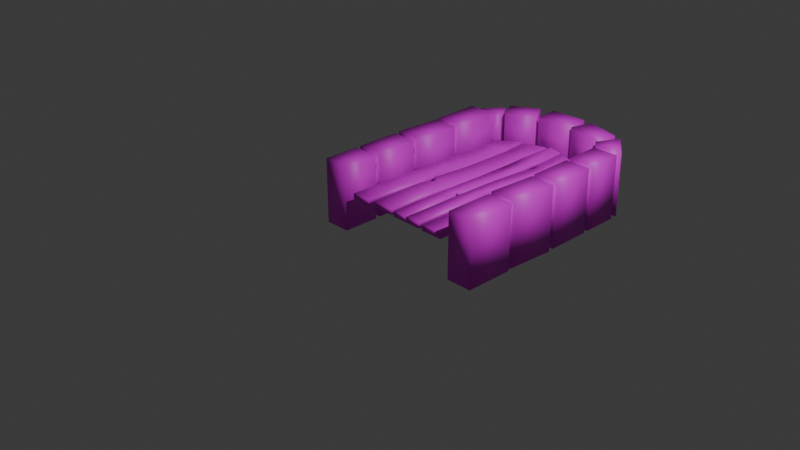 # Source: Door.blend  (saved by Blender 4.1.24; exported with 4.5.12 LTS)
import bpy
from mathutils import Matrix  # noqa: F401  (used for matrix-valued properties, if any)

bpy.ops.wm.read_factory_settings(use_empty=True)
scene = bpy.context.scene
scene.name = 'Scene'

# ---- collections
col_collection = bpy.data.collections.new('Collection'); scene.collection.children.link(col_collection)

# ---- images (referenced by path relative to the original .blend; pixels are not part of the script)
import os
ASSET_DIR = os.environ.get("B2B_ASSET_DIR", "")  # directory of the original .blend (textures are referenced by path, not embedded)
HERE = os.path.dirname(os.path.abspath(__file__))  # packed textures are extracted next to this script under _unpacked/

def load_image(name, relpath, width, height, colorspace="sRGB"):
    """Load a texture the original file referenced (path relative to the .blend, or extracted next to this script)."""
    p = next((c for c in (os.path.join(HERE, relpath), os.path.join(ASSET_DIR, relpath)) if relpath and os.path.exists(c)), "")
    if p:
        img = bpy.data.images.load(p, check_existing=True)
        img.name = name
    else:  # same state as the original file: an image datablock whose file is absent (Cycles renders it pink)
        img = bpy.data.images.new(name, width, height)
        img.source = "FILE"
        img.filepath = "//" + (relpath or name)
    img.colorspace_settings.name = colorspace
    return img
img_rock_outline_1 = load_image('Rock_Outline_1', '', 1024, 1024, 'sRGB')
img_wood = load_image('Wood', '', 1024, 1024, 'sRGB')

# ---- materials (node trees are filled in below, after node groups)
mat_stone = bpy.data.materials.new('Stone')
mat_stone.use_transparent_shadow = False
mat_material_001 = bpy.data.materials.new('Material.001')
mat_material_001.use_transparent_shadow = False

# ---- material node trees
mat_stone.use_nodes = True; mat_stone.node_tree.nodes.clear()
_N = mat_stone.node_tree.nodes; _L = mat_stone.node_tree.links
n0 = _N.new('ShaderNodeBsdfPrincipled'); n0.name = 'Principled BSDF'; n0.location = (10, 300)
n1 = _N.new('ShaderNodeOutputMaterial'); n1.name = 'Material Output'; n1.location = (300, 300)
n2 = _N.new('ShaderNodeTexImage'); n2.name = 'Image Texture'; n2.location = (-280, 271)
n2.image = img_rock_outline_1
_L.new(n0.outputs[0], n1.inputs[0])
_L.new(n2.outputs[0], n0.inputs[0])
n1.is_active_output = True
mat_material_001.use_nodes = True; mat_material_001.node_tree.nodes.clear()
_N = mat_material_001.node_tree.nodes; _L = mat_material_001.node_tree.links
n0 = _N.new('ShaderNodeBsdfPrincipled'); n0.name = 'Principled BSDF'; n0.location = (10, 300)
n1 = _N.new('ShaderNodeOutputMaterial'); n1.name = 'Material Output'; n1.location = (300, 300)
n2 = _N.new('ShaderNodeTexImage'); n2.name = 'Image Texture'; n2.location = (-280, 271)
n2.image = img_wood
_L.new(n0.outputs[0], n1.inputs[0])
_L.new(n2.outputs[0], n0.inputs[0])
n1.is_active_output = True

# ---- world
world_world = bpy.data.worlds.new('World'); scene.world = world_world
world_world.use_nodes = True; world_world.node_tree.nodes.clear()
_N = world_world.node_tree.nodes; _L = world_world.node_tree.links
n0 = _N.new('ShaderNodeOutputWorld'); n0.name = 'World Output'; n0.location = (300, 300)
n1 = _N.new('ShaderNodeBackground'); n1.name = 'Background'; n1.location = (10, 300)
n1.inputs[0].default_value = (0.05088, 0.05088, 0.05088, 1.0)
_L.new(n1.outputs[0], n0.inputs[0])
n0.is_active_output = True
world_world.color = (0.05088, 0.05088, 0.05088)
world_world.use_sun_shadow = False
world_world.sun_shadow_jitter_overblur = 0.0

# ---- cameras
cam_camera = bpy.data.cameras.new('Camera')
cam_camera.clip_end = 100.0
cam_camera.ortho_scale = 7.314

# ---- lights
light_light = bpy.data.lights.new('Light', 'POINT')
light_light.transmission_factor = 0.0
light_light.energy = 1000.0
light_light.shadow_soft_size = 0.1
light_light.shadow_maximum_resolution = 0.006
light_light.use_absolute_resolution = True

# ---- meshes
me_door_1 = bpy.data.meshes.new('Door(1)')
me_door_1.from_pydata([(0.733, 2.192, 0.3764), (0.733, 2.194, -0.3717), (0.7374, 1.77, -0.3729), (0.7374, 1.768, 0.3752), (1.031, 2.197, -0.3717), (1.035, 1.773, -0.3728), (1.031, 2.195, 0.3764), (1.035, 1.771, 0.3753), (0.7509, 0.5032, 0.3717), (0.7509, 0.5053, -0.3764), (0.7509, -0.05691, -0.378), (0.7509, -0.059, 0.3701), (1.049, 0.5053, -0.3764), (1.049, -0.05691, -0.378), (1.049, 0.5032, 0.3717), (1.049, -0.059, 0.3701), (0.7623, 1.132, 0.3735), (0.7623, 1.134, -0.3746), (0.7319, 0.5619, -0.3762), (0.7319, 0.5598, 0.3719), (1.06, 1.118, -0.3747), (1.03, 0.5461, -0.3763), (1.06, 1.116, 0.3734), (1.03, 0.544, 0.3718), (0.7444, 1.706, 0.3751), (0.7444, 1.708, -0.373), (0.7499, 1.189, -0.3745), (0.7499, 1.187, 0.3736), (1.042, 1.711, -0.373), (1.048, 1.192, -0.3745), (1.042, 1.709, 0.3751), (1.048, 1.19, 0.3736), (-0.7509, 2.172, 0.3764), (-0.7509, 1.609, 0.3748), (-0.7509, 1.612, -0.3733), (-0.7509, 2.174, -0.3717), (-1.049, 1.612, -0.3733), (-1.049, 2.174, -0.3717), (-1.049, 1.609, 0.3748), (-1.049, 2.172, 0.3764), (-0.7319, 1.553, 0.3747), (-0.7623, 0.9809, 0.3731), (-0.7623, 0.983, -0.3751), (-0.7319, 1.555, -0.3735), (-1.06, 0.9988, -0.375), (-1.03, 1.571, -0.3734), (-1.06, 0.9967, 0.3731), (-1.03, 1.569, 0.3747), (-0.7499, 0.9261, 0.3729), (-0.7444, 0.4071, 0.3714), (-0.7444, 0.4092, -0.3767), (-0.7499, 0.9282, -0.3752), (-1.042, 0.4061, -0.3767), (-1.048, 0.925, -0.3752), (-1.042, 0.404, 0.3714), (-1.048, 0.9229, 0.3729), (-0.7374, 0.3451, 0.3713), (-0.733, -0.07922, 0.3701), (-0.733, -0.07713, -0.378), (-0.7374, 0.3472, -0.3768), (-1.031, -0.08026, -0.378), (-1.035, 0.344, -0.3768), (-1.031, -0.08235, 0.3701), (-1.035, 0.342, 0.3713), (-0.4252, 2.677, 0.3778), (-0.4252, 2.679, -0.3703), (-0.7477, 2.509, -0.3708), (-0.7477, 2.507, 0.3773), (-0.3013, 2.444, -0.371), (-0.6237, 2.274, -0.3714), (-0.3013, 2.441, 0.3771), (-0.6237, 2.272, 0.3767), (-0.284, 2.745, 0.378), (0.1512, 2.76, 0.378), (0.1512, 2.762, -0.3701), (-0.284, 2.748, -0.3701), (0.1604, 2.484, -0.3709), (-0.2748, 2.47, -0.3709), (0.1604, 2.482, 0.3772), (-0.2748, 2.468, 0.3772), (0.2624, 2.747, 0.378), (0.6816, 2.629, 0.3777), (0.6816, 2.631, -0.3704), (0.2624, 2.749, -0.3701), (0.6064, 2.364, -0.3712), (0.1872, 2.481, -0.3709), (0.6064, 2.361, 0.3769), (0.1872, 2.479, 0.3772), (0.7736, 2.605, 0.3776), (1.033, 2.277, 0.3767), (1.033, 2.279, -0.3714), (0.7736, 2.607, -0.3705), (0.7395, 2.223, -0.3716), (0.639, 2.338, -0.3713), (0.7395, 2.221, 0.3765), (0.639, 2.335, 0.3768), (-1.003, 2.209, 0.3483), (-0.788, 2.482, 0.3491), (-0.788, 2.483, -0.3427), (-1.003, 2.211, -0.3434), (-0.6658, 2.254, -0.3433), (-0.7316, 2.199, -0.3435), (-0.6658, 2.252, 0.3484), (-0.7316, 2.197, 0.3483)], [], [(0, 1, 2), (0, 2, 3), (1, 4, 5), (1, 5, 2), (4, 6, 7), (4, 7, 5), (6, 0, 3), (6, 3, 7), (5, 7, 3), (5, 3, 2), (1, 0, 6), (1, 6, 4), (8, 9, 10), (8, 10, 11), (9, 12, 13), (9, 13, 10), (12, 14, 15), (12, 15, 13), (15, 14, 8), (15, 8, 11), (13, 15, 11), (13, 11, 10), (9, 8, 14), (9, 14, 12), (16, 17, 18), (16, 18, 19), (17, 20, 21), (17, 21, 18), (20, 22, 23), (20, 23, 21), (23, 22, 16), (23, 16, 19), (21, 23, 19), (21, 19, 18), (17, 16, 22), (17, 22, 20), (24, 25, 26), (24, 26, 27), (25, 28, 29), (25, 29, 26), (28, 30, 31), (28, 31, 29), (30, 24, 27), (30, 27, 31), (29, 31, 27), (29, 27, 26), (25, 24, 30), (25, 30, 28), (32, 33, 34), (32, 34, 35), (34, 36, 37), (34, 37, 35), (36, 38, 39), (36, 39, 37), (39, 38, 33), (39, 33, 32), (37, 39, 32), (37, 32, 35), (36, 34, 33), (36, 33, 38), (40, 41, 42), (40, 42, 43), (42, 44, 45), (42, 45, 43), (44, 46, 47), (44, 47, 45), (47, 46, 41), (47, 41, 40), (45, 47, 40), (45, 40, 43), (44, 42, 41), (44, 41, 46), (48, 49, 50), (48, 50, 51), (50, 52, 53), (50, 53, 51), (52, 54, 55), (52, 55, 53), (54, 49, 48), (54, 48, 55), (53, 55, 48), (53, 48, 51), (52, 50, 49), (52, 49, 54), (56, 57, 58), (56, 58, 59), (58, 60, 61), (58, 61, 59), (60, 62, 63), (60, 63, 61), (62, 57, 56), (62, 56, 63), (61, 63, 56), (61, 56, 59), (60, 58, 57), (60, 57, 62), (64, 65, 66), (64, 66, 67), (65, 68, 69), (65, 69, 66), (68, 70, 71), (68, 71, 69), (71, 70, 64), (71, 64, 67), (69, 71, 67), (69, 67, 66), (68, 65, 64), (68, 64, 70), (72, 73, 74), (72, 74, 75), (74, 76, 77), (74, 77, 75), (76, 78, 79), (76, 79, 77), (79, 78, 73), (79, 73, 72), (77, 79, 72), (77, 72, 75), (76, 74, 73), (76, 73, 78), (80, 81, 82), (80, 82, 83), (83, 82, 84), (83, 84, 85), (84, 86, 87), (84, 87, 85), (86, 81, 80), (86, 80, 87), (85, 87, 80), (85, 80, 83), (84, 82, 81), (84, 81, 86), (88, 89, 90), (88, 90, 91), (91, 90, 92), (91, 92, 93), (92, 94, 95), (92, 95, 93), (94, 89, 88), (94, 88, 95), (93, 95, 88), (93, 88, 91), (90, 89, 94), (90, 94, 92), (96, 97, 98), (96, 98, 99), (98, 100, 101), (98, 101, 99), (101, 100, 102), (101, 102, 103), (103, 102, 97), (103, 97, 96), (99, 103, 96), (99, 101, 103), (100, 98, 97), (100, 97, 102)])
me_door_1.polygons.foreach_set('use_smooth', [True] * 156)
me_door_1.materials.append(mat_stone)
me_door_1.update()
me_door_1__001 = bpy.data.meshes.new('Door(1).001')
me_door_1__001.from_pydata([(0.3693, 2.271, 0.03105), (0.3693, 2.271, 0.09239), (0.3907, 1.929, 0.08607), (0.3907, 1.93, 0.02473), (0.1775, 2.328, 0.09344), (0.2025, 1.929, 0.08607), (0.1775, 2.328, 0.0354), (0.2025, 1.93, 0.03305), (0.2046, 1.99, 0.05831), (0.1526, -0.05256, 0.09091), (0.1526, -0.05239, 0.02957), (0.3408, -0.05239, 0.02957), (0.3408, -0.05256, 0.09091), (0.176, 0.6082, 0.04698), (0.3642, 0.6082, 0.04698), (0.1679, 1.269, 0.03326), (0.2984, 0.8704, 0.04154), (0.3561, 1.269, 0.03326), (0.3482, 1.062, 0.03756), (0.3617, 0.7552, 0.04393), (0.195, 1.715, 0.0275), (0.2633, 1.752, 0.02702), (0.176, 0.6081, 0.1083), (0.1679, 1.269, 0.0946), (0.189, 1.642, 0.06261), (0.3642, 0.6081, 0.1083), (0.3559, 0.8751, 0.1028), (0.3561, 1.269, 0.0946), (0.2403, 1.807, 0.08765), (0.1943, 1.705, 0.08896), (0.3944, 2.264, 0.1024), (0.3944, 2.264, 0.04104), (0.4047, 1.922, 0.04546), (0.4047, 1.921, 0.1068), (0.4347, 2.252, 0.0412), (0.6452, 2.101, 0.04314), (0.6452, 1.922, 0.04546), (0.6452, -0.06039, 0.02954), (0.6452, -0.06056, 0.09088), (0.3848, -0.06056, 0.09088), (0.3848, -0.06039, 0.02954), (0.5671, 1.744, 0.1035), (0.6452, 1.873, 0.09985), (0.6452, 1.921, 0.09938), (0.6452, 1.483, 0.03734), (0.6452, 1.483, 0.09868), (0.6304, 1.261, 0.09458), (0.6304, 1.261, 0.03324), (0.3967, 0.6003, 0.01582), (0.6452, 0.6003, 0.01582), (0.3821, 0.8673, 0.02286), (0.3605, 1.261, 0.03324), (0.6452, 0.9903, 0.0261), (0.6087, 1.799, 0.04319), (0.6452, 1.867, 0.04445), (0.6452, 1.726, 0.04184), (0.3967, 0.6001, 0.07716), (0.3605, 1.261, 0.09458), (0.4649, 0.8623, 0.08407), (0.3718, 1.054, 0.08912), (0.3887, 0.7471, 0.08104), (-0.06436, -0.04055, 0.09094), (-0.06436, -0.04038, 0.0296), (-0.07248, 0.6202, 0.04182), (-0.07248, 0.6201, 0.1032), (-0.3343, -0.04038, 0.0296), (-0.3424, 0.6202, 0.04182), (-0.3343, -0.04055, 0.09094), (-0.3424, 0.6201, 0.09484), (-0.3407, 0.5592, 0.06958), (-0.1094, 1.679, 0.08635), (-0.02725, 1.794, 0.08396), (-0.03251, 1.941, 0.08091), (-0.3024, 1.941, 0.08091), (-0.2971, 1.281, 0.09463), (-0.02726, 1.281, 0.09463), (-0.02759, 1.488, 0.09033), (-0.2367, 0.7978, 0.1009), (-0.3299, 0.8348, 0.1004), (-0.2971, 1.281, 0.03329), (-0.3024, 1.942, 0.01957), (-0.3264, 0.9077, 0.06528), (-0.03251, 1.942, 0.01957), (-0.02726, 1.281, 0.03329), (-0.02631, 1.675, 0.02512), (-0.2773, 0.7428, 0.04024), (-0.3294, 0.8446, 0.03893), (-0.02788, -0.0503, 0.02957), (-0.05488, 0.6049, 0.08236), (-0.05491, 0.6051, 0.02102), (-0.02787, -0.05049, 0.09091), (0.1337, 0.6041, 0.08236), (0.1604, -0.05049, 0.02957), (0.1337, 0.6043, 0.02935), (0.1313, 0.5433, 0.05426), (0.1604, -0.05069, 0.09091), (0.0519, 1.671, 0.04377), (-0.007726, 1.787, 0.04681), (-0.00796, 1.934, 0.05068), (0.07282, 0.7821, 0.02431), (-0.01833, 1.269, 0.03326), (0.1705, 1.268, 0.0946), (0.1802, 1.934, 0.05068), (0.1802, 1.933, 0.112), (0.1469, 0.8918, 0.06051), (0.1411, 0.8191, 0.025), (0.1706, 1.268, 0.03326), (-0.005499, 1.666, 0.105), (0.09555, 0.7267, 0.08463), (0.1417, 0.8285, 0.08651), (-0.01842, 1.268, 0.0946), (-0.003959, 1.478, 0.03872), (-0.00796, 1.933, 0.112), (-0.3456, 2.273, 0.03097), (-0.3494, 1.934, 0.08608), (-0.3483, 1.934, 0.02474), (-0.4168, 2.252, 0.09195), (-0.6125, 2.112, 0.08927), (-0.6196, 1.943, 0.0861), (-0.6112, 2.113, 0.0341), (-0.6183, 1.942, 0.03308), (-0.6154, 2.002, 0.05834), (-0.4168, 2.252, 0.03061), (-0.6273, -0.06056, 0.09088), (-0.6273, -0.06039, 0.02954), (-0.3939, -0.06039, 0.02954), (-0.3939, -0.06056, 0.09088), (-0.5982, 0.6013, 0.04696), (-0.3512, 0.6013, 0.04696), (-0.4235, 0.8649, 0.04152), (-0.343, 0.7491, 0.04391), (-0.5164, 1.76, 0.02704), (-0.3209, 1.265, 0.03325), (-0.5982, 0.6011, 0.1083), (-0.6062, 1.265, 0.09459), (-0.6055, 1.646, 0.06262), (-0.6077, 1.722, 0.02752), (-0.6062, 1.265, 0.03325), (-0.3512, 0.6011, 0.1083), (-0.3412, 0.8698, 0.1028), (-0.3209, 1.265, 0.09459), (-0.5587, 1.818, 0.08768), (-0.6083, 1.713, 0.08898), (-0.3393, 1.058, 0.03754), (0.4347, 2.252, 0.1025), (0.008937, 2.378, 0.1028), (0.1767, 2.328, 0.1038), (0.1767, 2.328, 0.04248), (0.008937, 2.378, 0.04145), (-0.04732, 2.362, 0.03064), (-0.3144, 2.282, 0.02855), (0.6452, 2.101, 0.09916), (-0.3144, 2.282, 0.08989), (-0.04732, 2.361, 0.09198), (0.6452, 0.6001, 0.07716), (0.6452, 0.9902, 0.08744), (-0.0119, 2.372, 0.1029), (0.6452, 1.713, 0.1029), (-0.0119, 2.372, 0.04158), (-0.3468, 2.273, 0.09231)], [], [(0, 1, 2), (0, 2, 3), (1, 4, 5), (1, 5, 2), (6, 7, 8), (7, 0, 3), (9, 10, 11), (9, 11, 12), (13, 14, 11), (13, 11, 10), (13, 15, 16), (14, 13, 16), (15, 17, 16), (17, 18, 16), (16, 19, 14), (15, 20, 21), (17, 15, 21), (21, 3, 17), (9, 22, 13), (9, 13, 10), (23, 13, 22), (24, 20, 15), (12, 25, 22), (12, 22, 9), (26, 27, 23), (26, 23, 22), (22, 25, 26), (28, 29, 23), (23, 27, 28), (27, 2, 28), (2, 5, 28), (14, 25, 12), (14, 12, 11), (17, 3, 2), (17, 2, 27), (16, 18, 26), (18, 27, 26), (14, 26, 25), (19, 16, 26), (7, 5, 8), (28, 20, 29), (24, 29, 20), (28, 7, 21), (30, 31, 32), (30, 32, 33), (34, 35, 36), (36, 32, 34), (32, 31, 34), (37, 38, 39), (37, 39, 40), (41, 42, 43), (41, 43, 33), (44, 45, 46), (44, 46, 47), (48, 49, 37), (48, 37, 40), (48, 50, 47), (49, 48, 47), (50, 51, 47), (47, 52, 49), (47, 51, 32), (44, 47, 53), (47, 32, 53), (36, 54, 53), (32, 36, 53), (53, 55, 44), (56, 48, 40), (56, 40, 39), (57, 33, 32), (57, 32, 51), (58, 59, 50), (59, 57, 51), (59, 51, 50), (56, 60, 50), (56, 50, 48), (60, 58, 50), (53, 42, 41), (61, 62, 63), (61, 63, 64), (63, 62, 65), (63, 65, 66), (67, 68, 69), (67, 64, 68), (62, 61, 67), (62, 67, 65), (70, 71, 72), (72, 73, 70), (73, 74, 70), (74, 75, 70), (75, 76, 70), (77, 64, 75), (75, 74, 77), (74, 78, 77), (79, 74, 73), (79, 73, 80), (81, 78, 74), (80, 82, 79), (79, 82, 83), (82, 84, 83), (63, 66, 85), (63, 85, 79), (79, 83, 63), (85, 86, 79), (75, 64, 63), (75, 63, 83), (70, 76, 84), (76, 83, 84), (72, 84, 82), (71, 70, 84), (68, 66, 69), (85, 78, 86), (81, 86, 78), (85, 68, 77), (87, 88, 89), (90, 91, 88), (92, 93, 94), (93, 87, 89), (90, 87, 92), (90, 92, 95), (96, 97, 98), (99, 89, 100), (101, 102, 103), (104, 105, 106), (107, 101, 103), (108, 109, 101), (100, 88, 110), (96, 111, 107), (111, 110, 107), (98, 107, 112), (97, 96, 107), (93, 91, 94), (108, 105, 109), (104, 109, 105), (108, 93, 99), (113, 114, 115), (116, 117, 118), (119, 120, 121), (122, 113, 115), (123, 124, 125), (123, 125, 126), (127, 128, 125), (127, 125, 124), (129, 130, 128), (128, 127, 129), (131, 115, 132), (123, 133, 127), (123, 127, 124), (134, 127, 133), (135, 136, 137), (126, 138, 133), (126, 133, 123), (139, 140, 134), (133, 138, 134), (141, 142, 134), (128, 138, 126), (128, 126, 125), (132, 114, 140), (129, 143, 139), (143, 140, 139), (128, 139, 138), (130, 129, 139), (120, 118, 121), (141, 136, 142), (135, 142, 136), (141, 120, 131), (34, 31, 30), (34, 30, 144), (145, 146, 147), (145, 147, 148), (1, 0, 6), (1, 6, 4), (149, 82, 80), (149, 80, 150), (151, 35, 34), (151, 34, 144), (150, 80, 73), (150, 73, 152), (153, 152, 73), (153, 73, 72), (38, 154, 56), (38, 56, 39), (58, 60, 56), (56, 154, 58), (58, 154, 46), (46, 57, 58), (57, 59, 58), (154, 155, 46), (103, 146, 145), (145, 156, 112), (145, 112, 103), (43, 42, 36), (36, 151, 43), (36, 35, 151), (42, 54, 36), (55, 157, 45), (55, 45, 44), (37, 49, 52), (37, 52, 154), (154, 38, 37), (52, 155, 154), (149, 153, 72), (149, 72, 82), (145, 148, 158), (145, 158, 156), (152, 153, 149), (152, 149, 150), (116, 159, 113), (116, 113, 122), (144, 30, 33), (156, 158, 98), (156, 98, 112), (157, 53, 41), (116, 122, 119), (116, 119, 117), (146, 103, 102), (146, 102, 147), (148, 147, 102), (148, 102, 98), (98, 158, 148), (155, 52, 47), (155, 47, 46), (8, 5, 4), (4, 6, 8), (7, 6, 0), (21, 7, 3), (23, 15, 13), (15, 23, 24), (23, 29, 24), (18, 17, 27), (14, 19, 26), (28, 21, 20), (28, 5, 7), (57, 46, 41), (33, 57, 41), (41, 46, 157), (46, 45, 157), (53, 54, 42), (69, 66, 65), (65, 67, 69), (67, 61, 64), (77, 68, 64), (74, 79, 81), (79, 86, 81), (76, 75, 83), (72, 71, 84), (85, 77, 78), (85, 66, 68), (87, 90, 88), (90, 95, 91), (94, 91, 95), (95, 92, 94), (93, 92, 87), (98, 102, 96), (102, 106, 96), (106, 100, 96), (100, 111, 96), (100, 106, 99), (106, 105, 99), (99, 93, 89), (101, 106, 102), (106, 101, 104), (101, 109, 104), (103, 112, 107), (107, 110, 101), (101, 110, 108), (110, 88, 108), (88, 91, 108), (100, 89, 88), (111, 100, 110), (98, 97, 107), (108, 99, 105), (108, 91, 93), (113, 159, 114), (118, 114, 116), (114, 159, 116), (121, 118, 117), (117, 119, 121), (115, 120, 122), (120, 119, 122), (127, 137, 129), (137, 132, 129), (132, 143, 129), (132, 137, 131), (137, 136, 131), (131, 120, 115), (134, 137, 127), (137, 134, 135), (134, 142, 135), (138, 139, 134), (134, 140, 141), (140, 114, 141), (114, 118, 141), (132, 115, 114), (143, 132, 140), (128, 130, 139), (141, 131, 136), (141, 118, 120), (33, 43, 144), (43, 151, 144), (157, 55, 53)])
me_door_1__001.polygons.foreach_set('use_smooth', [True] * 300)
me_door_1__001.materials.append(mat_material_001)
me_door_1__001.update()

# ---- objects
ob_light = bpy.data.objects.new('Light', light_light)
ob_camera = bpy.data.objects.new('Camera', cam_camera)
ob_door_1 = bpy.data.objects.new('Door(1)', me_door_1)
ob_door_1__001 = bpy.data.objects.new('Door(1).001', me_door_1__001)

# ---- transforms, parenting, visibility, modifiers, constraints
ob_light.location = (4.076, 1.005, 5.904)
ob_light.rotation_euler = (0.6503, 0.05522, 1.866)
ob_light.lock_rotations_4d = False
ob_light.empty_display_type = 'ARROWS'
ob_light.color = (0.0, 0.0, 0.0, 0.0)
ob_light.lineart.crease_threshold = 0.0
ob_camera.location = (7.359, -6.926, 4.958)
ob_camera.rotation_euler = (1.109, 0.0, 0.8149)
ob_camera.lock_rotations_4d = False
ob_camera.empty_display_type = 'ARROWS'
ob_camera.color = (0.0, 0.0, 0.0, 0.0)
ob_camera.display_type = 'WIRE'
ob_camera.lineart.crease_threshold = 0.0
ob_door_1.location = (0.0, 0.0, 0.0)
ob_door_1__001.location = (0.0, 0.0, 0.0)

# ---- collection membership
col_collection.objects.link(ob_light)
col_collection.objects.link(ob_camera)
col_collection.objects.link(ob_door_1)
col_collection.objects.link(ob_door_1__001)

# ---- scene / render settings (as saved in the file)
scene.camera = ob_camera
scene.frame_start = 1; scene.frame_end = 250; scene.frame_set(7)
scene.render.engine = 'BLENDER_EEVEE_NEXT'
scene.cycles.sampling_pattern = 'TABULATED_SOBOL'
scene.eevee.ray_tracing_options.trace_max_roughness = 0.0
bpy.context.view_layer.update()
